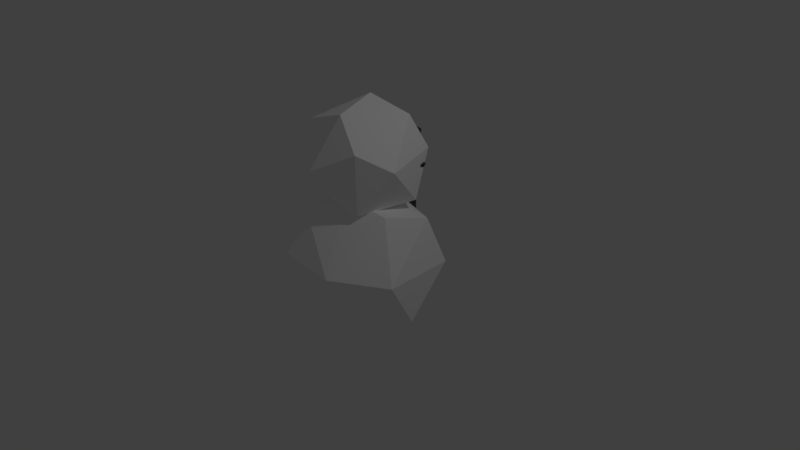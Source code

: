 # Source: snowboy.blend  (saved by Blender 2.79.0; exported with 4.5.12 LTS)
import bpy
from mathutils import Matrix  # noqa: F401  (used for matrix-valued properties, if any)

bpy.ops.wm.read_factory_settings(use_empty=True)
scene = bpy.context.scene
scene.name = 'Scene'

# ---- collections
col_collection_1 = bpy.data.collections.new('Collection 1'); scene.collection.children.link(col_collection_1)

# ---- materials (node trees are filled in below, after node groups)
mat_material_002 = bpy.data.materials.new('Material.002')
mat_material_002.alpha_threshold = 0.0
mat_material_002.use_transparent_shadow = False
mat_material_002.diffuse_color = (1.0, 0.2648, 0.03157, 1.0)
mat_material_002.roughness = 0.5
mat_rock = bpy.data.materials.new('rock')
mat_rock.alpha_threshold = 0.0
mat_rock.use_transparent_shadow = False
mat_rock.diffuse_color = (0.06372, 0.06372, 0.06372, 1.0)
mat_rock.roughness = 0.5
mat_snow = bpy.data.materials.new('snow')
mat_snow.alpha_threshold = 0.0
mat_snow.use_transparent_shadow = False
mat_snow.diffuse_color = (1.0, 1.0, 1.0, 1.0)
mat_snow.roughness = 0.5
mat_rock_001 = bpy.data.materials.new('rock.001')
mat_rock_001.alpha_threshold = 0.0
mat_rock_001.use_transparent_shadow = False
mat_rock_001.diffuse_color = (0.06372, 0.06372, 0.06372, 1.0)
mat_rock_001.roughness = 0.5
mat_rock_002 = bpy.data.materials.new('rock.002')
mat_rock_002.alpha_threshold = 0.0
mat_rock_002.use_transparent_shadow = False
mat_rock_002.diffuse_color = (0.06372, 0.06372, 0.06372, 1.0)
mat_rock_002.roughness = 0.5
mat_rock_003 = bpy.data.materials.new('rock.003')
mat_rock_003.alpha_threshold = 0.0
mat_rock_003.use_transparent_shadow = False
mat_rock_003.diffuse_color = (0.06372, 0.06372, 0.06372, 1.0)
mat_rock_003.roughness = 0.5
mat_rock_004 = bpy.data.materials.new('rock.004')
mat_rock_004.alpha_threshold = 0.0
mat_rock_004.use_transparent_shadow = False
mat_rock_004.diffuse_color = (0.06372, 0.06372, 0.06372, 1.0)
mat_rock_004.roughness = 0.5
mat_rock_005 = bpy.data.materials.new('rock.005')
mat_rock_005.alpha_threshold = 0.0
mat_rock_005.use_transparent_shadow = False
mat_rock_005.diffuse_color = (0.06372, 0.06372, 0.06372, 1.0)
mat_rock_005.roughness = 0.5
mat_rock_006 = bpy.data.materials.new('rock.006')
mat_rock_006.alpha_threshold = 0.0
mat_rock_006.use_transparent_shadow = False
mat_rock_006.diffuse_color = (0.06372, 0.06372, 0.06372, 1.0)
mat_rock_006.roughness = 0.5
mat_rock_007 = bpy.data.materials.new('rock.007')
mat_rock_007.alpha_threshold = 0.0
mat_rock_007.use_transparent_shadow = False
mat_rock_007.diffuse_color = (0.06372, 0.06372, 0.06372, 1.0)
mat_rock_007.roughness = 0.5
mat_rock_008 = bpy.data.materials.new('rock.008')
mat_rock_008.alpha_threshold = 0.0
mat_rock_008.use_transparent_shadow = False
mat_rock_008.diffuse_color = (0.06372, 0.06372, 0.06372, 1.0)
mat_rock_008.roughness = 0.5
mat_material_003 = bpy.data.materials.new('Material.003')
mat_material_003.alpha_threshold = 0.0
mat_material_003.use_transparent_shadow = False
mat_material_003.diffuse_color = (1.0, 0.2648, 0.03157, 1.0)
mat_material_003.roughness = 0.5
mat_material_004 = bpy.data.materials.new('Material.004')
mat_material_004.alpha_threshold = 0.0
mat_material_004.use_transparent_shadow = False
mat_material_004.diffuse_color = (1.0, 0.2648, 0.03157, 1.0)
mat_material_004.roughness = 0.5

# ---- material node trees

# ---- world
world_world = bpy.data.worlds.new('World'); scene.world = world_world
world_world.color = (0.05088, 0.05088, 0.05088)
world_world.use_sun_shadow = False
world_world.sun_shadow_jitter_overblur = 0.0
world_world.cycles.sampling_method = 'MANUAL'

# ---- cameras
cam_camera = bpy.data.cameras.new('Camera')
cam_camera.clip_end = 100.0
cam_camera.lens = 35.0
cam_camera.sensor_width = 32.0
cam_camera.sensor_height = 18.0
cam_camera.ortho_scale = 7.314
cam_camera.dof.focus_distance = 0.0
cam_camera.dof.aperture_fstop = 128.0

# ---- lights
light_lamp = bpy.data.lights.new('Lamp', 'POINT')
light_lamp.transmission_factor = 0.0
light_lamp.cutoff_distance = 30.0
light_lamp.energy = 100.0
light_lamp.shadow_buffer_clip_start = 1.001
light_lamp.shadow_soft_size = 0.1
light_lamp.shadow_maximum_resolution = 0.006
light_lamp.use_absolute_resolution = True

# ---- meshes
me_cube = bpy.data.meshes.new('Cube')
me_cube.from_pydata([(-1.0, -1.0, -1.0), (-1.0, -1.0, 1.0), (-1.0, 1.0, -1.0), (-1.0, 1.0, 1.0), (1.0, -1.0, -1.0), (1.0, -1.0, 1.0), (1.0, 1.0, -1.0), (1.0, 1.0, 1.0)], [], [(0, 1, 3, 2), (2, 3, 7, 6), (6, 7, 5, 4), (4, 5, 1, 0), (2, 6, 4, 0), (7, 3, 1, 5)])
me_cube.materials.append(mat_material_002)
me_cube.use_remesh_preserve_volume = False
me_cube.use_remesh_preserve_attributes = False
me_cube.use_mirror_vertex_groups = False
me_cube.update()
me_cube_001 = bpy.data.meshes.new('Cube.001')
me_cube_001.from_pydata([(-1.0, -1.0, -1.0), (-1.0, -1.0, 1.0), (-1.0, 1.0, -1.0), (-1.0, 1.0, 1.0), (1.0, -1.0, -1.0), (1.0, -1.0, 1.0), (1.0, 1.0, -1.0), (1.0, 1.0, 1.0)], [], [(0, 1, 3, 2), (2, 3, 7, 6), (6, 7, 5, 4), (4, 5, 1, 0), (2, 6, 4, 0), (7, 3, 1, 5)])
me_cube_001.materials.append(mat_rock)
me_cube_001.use_remesh_preserve_volume = False
me_cube_001.use_remesh_preserve_attributes = False
me_cube_001.use_mirror_vertex_groups = False
me_cube_001.update()
me_icosphere = bpy.data.meshes.new('Icosphere')
me_icosphere.from_pydata([(0.0, 0.0, -1.0), (0.7236, -0.5257, -0.4472), (-0.2764, -0.8506, -0.4472), (-0.8944, 0.0, -0.4472), (-0.2764, 0.8506, -0.4472), (0.7236, 0.5257, -0.4472), (0.2764, -0.8506, 0.4472), (-0.7236, -0.5257, 0.4472), (-0.7236, 0.5257, 0.4472), (0.2764, 0.8506, 0.4472), (0.8944, 0.0, 0.4472), (0.0, 0.0, 1.0), (-0.1625, -0.5, -0.8507), (0.4253, -0.309, -0.8507), (0.2629, -0.809, -0.5257), (0.8506, 0.0, -0.5257), (0.4253, 0.309, -0.8507), (-0.5257, 0.0, -0.8507), (-0.6882, -0.5, -0.5257), (-0.1625, 0.5, -0.8507), (-0.6882, 0.5, -0.5257), (0.2629, 0.809, -0.5257), (0.9511, -0.309, 0.0), (0.9511, 0.309, 0.0), (0.0, -1.0, 0.0), (0.5878, -0.809, 0.0), (-0.9511, -0.309, 0.0), (-0.5878, -0.809, 0.0), (-0.5878, 0.809, 0.0), (-0.9511, 0.309, 0.0), (0.5878, 0.809, 0.0), (0.0, 1.0, 0.0), (0.6882, -0.5, 0.5257), (-0.2629, -0.809, 0.5257), (-0.8506, 0.0, 0.5257), (-0.2629, 0.809, 0.5257), (0.6882, 0.5, 0.5257), (0.1625, -0.5, 0.8507), (0.5257, 0.0, 0.8507), (-0.4253, -0.309, 0.8507), (-0.4253, 0.309, 0.8507), (0.1625, 0.5, 0.8507)], [], [(0, 13, 12), (1, 13, 15), (0, 12, 17), (0, 17, 19), (0, 19, 16), (1, 15, 22), (2, 14, 24), (3, 18, 26), (4, 20, 28), (5, 21, 30), (1, 22, 25), (2, 24, 27), (3, 26, 29), (4, 28, 31), (5, 30, 23), (6, 32, 37), (7, 33, 39), (8, 34, 40), (9, 35, 41), (10, 36, 38), (38, 41, 11), (38, 36, 41), (36, 9, 41), (41, 40, 11), (41, 35, 40), (35, 8, 40), (40, 39, 11), (40, 34, 39), (34, 7, 39), (39, 37, 11), (39, 33, 37), (33, 6, 37), (37, 38, 11), (37, 32, 38), (32, 10, 38), (23, 36, 10), (23, 30, 36), (30, 9, 36), (31, 35, 9), (31, 28, 35), (28, 8, 35), (29, 34, 8), (29, 26, 34), (26, 7, 34), (27, 33, 7), (27, 24, 33), (24, 6, 33), (25, 32, 6), (25, 22, 32), (22, 10, 32), (30, 31, 9), (30, 21, 31), (21, 4, 31), (28, 29, 8), (28, 20, 29), (20, 3, 29), (26, 27, 7), (26, 18, 27), (18, 2, 27), (24, 25, 6), (24, 14, 25), (14, 1, 25), (22, 23, 10), (22, 15, 23), (15, 5, 23), (16, 21, 5), (16, 19, 21), (19, 4, 21), (19, 20, 4), (19, 17, 20), (17, 3, 20), (17, 18, 3), (17, 12, 18), (12, 2, 18), (15, 16, 5), (15, 13, 16), (13, 0, 16), (12, 14, 2), (12, 13, 14), (13, 1, 14)])
me_icosphere.materials.append(mat_snow)
me_icosphere.use_remesh_preserve_volume = False
me_icosphere.use_remesh_preserve_attributes = False
me_icosphere.use_mirror_vertex_groups = False
me_icosphere.update()
me_icosphere_001 = bpy.data.meshes.new('Icosphere.001')
me_icosphere_001.from_pydata([(0.0, 0.0, -1.0), (0.7236, -0.5257, -0.4472), (-0.2764, -0.8506, -0.4472), (-0.8944, 0.0, -0.4472), (-0.2764, 0.8506, -0.4472), (0.7236, 0.5257, -0.4472), (0.2764, -0.8506, 0.4472), (-0.7236, -0.5257, 0.4472), (-0.7236, 0.5257, 0.4472), (0.2764, 0.8506, 0.4472), (0.8944, 0.0, 0.4472), (0.0, 0.0, 1.0), (-0.1625, -0.5, -0.8507), (0.4253, -0.309, -0.8507), (0.2629, -0.809, -0.5257), (0.8506, 0.0, -0.5257), (0.4253, 0.309, -0.8507), (-0.5257, 0.0, -0.8507), (-0.6882, -0.5, -0.5257), (-0.1625, 0.5, -0.8507), (-0.6882, 0.5, -0.5257), (0.2629, 0.809, -0.5257), (0.9511, -0.309, 0.0), (0.9511, 0.309, 0.0), (0.0, -1.0, 0.0), (0.5878, -0.809, 0.0), (-0.9511, -0.309, 0.0), (-0.5878, -0.809, 0.0), (-0.5878, 0.809, 0.0), (-0.9511, 0.309, 0.0), (0.5878, 0.809, 0.0), (0.0, 1.0, 0.0), (0.6882, -0.5, 0.5257), (-0.2629, -0.809, 0.5257), (-0.8506, 0.0, 0.5257), (-0.2629, 0.809, 0.5257), (0.6882, 0.5, 0.5257), (0.1625, -0.5, 0.8507), (0.5257, 0.0, 0.8507), (-0.4253, -0.309, 0.8507), (-0.4253, 0.309, 0.8507), (0.1625, 0.5, 0.8507)], [], [(0, 13, 12), (1, 13, 15), (0, 12, 17), (0, 17, 19), (0, 19, 16), (1, 15, 22), (2, 14, 24), (3, 18, 26), (4, 20, 28), (5, 21, 30), (1, 22, 25), (2, 24, 27), (3, 26, 29), (4, 28, 31), (5, 30, 23), (6, 32, 37), (7, 33, 39), (8, 34, 40), (9, 35, 41), (10, 36, 38), (38, 41, 11), (38, 36, 41), (36, 9, 41), (41, 40, 11), (41, 35, 40), (35, 8, 40), (40, 39, 11), (40, 34, 39), (34, 7, 39), (39, 37, 11), (39, 33, 37), (33, 6, 37), (37, 38, 11), (37, 32, 38), (32, 10, 38), (23, 36, 10), (23, 30, 36), (30, 9, 36), (31, 35, 9), (31, 28, 35), (28, 8, 35), (29, 34, 8), (29, 26, 34), (26, 7, 34), (27, 33, 7), (27, 24, 33), (24, 6, 33), (25, 32, 6), (25, 22, 32), (22, 10, 32), (30, 31, 9), (30, 21, 31), (21, 4, 31), (28, 29, 8), (28, 20, 29), (20, 3, 29), (26, 27, 7), (26, 18, 27), (18, 2, 27), (24, 25, 6), (24, 14, 25), (14, 1, 25), (22, 23, 10), (22, 15, 23), (15, 5, 23), (16, 21, 5), (16, 19, 21), (19, 4, 21), (19, 20, 4), (19, 17, 20), (17, 3, 20), (17, 18, 3), (17, 12, 18), (12, 2, 18), (15, 16, 5), (15, 13, 16), (13, 0, 16), (12, 14, 2), (12, 13, 14), (13, 1, 14)])
me_icosphere_001.materials.append(mat_snow)
me_icosphere_001.use_remesh_preserve_volume = False
me_icosphere_001.use_remesh_preserve_attributes = False
me_icosphere_001.use_mirror_vertex_groups = False
me_icosphere_001.update()
me_cube_000 = bpy.data.meshes.new('Cube.000')
me_cube_000.from_pydata([(-1.0, -1.0, -1.0), (-1.0, -1.0, 1.0), (-1.0, 1.0, -1.0), (-1.0, 1.0, 1.0), (1.0, -1.0, -1.0), (1.0, -1.0, 1.0), (1.0, 1.0, -1.0), (1.0, 1.0, 1.0)], [], [(0, 1, 3, 2), (2, 3, 7, 6), (6, 7, 5, 4), (4, 5, 1, 0), (2, 6, 4, 0), (7, 3, 1, 5)])
me_cube_000.materials.append(mat_rock_001)
me_cube_000.use_remesh_preserve_volume = False
me_cube_000.use_remesh_preserve_attributes = False
me_cube_000.use_mirror_vertex_groups = False
me_cube_000.update()
me_cube_002 = bpy.data.meshes.new('Cube.002')
me_cube_002.from_pydata([(-1.0, -1.0, -1.0), (-1.0, -1.0, 1.0), (-1.0, 1.0, -1.0), (-1.0, 1.0, 1.0), (1.0, -1.0, -1.0), (1.0, -1.0, 1.0), (1.0, 1.0, -1.0), (1.0, 1.0, 1.0)], [], [(0, 1, 3, 2), (2, 3, 7, 6), (6, 7, 5, 4), (4, 5, 1, 0), (2, 6, 4, 0), (7, 3, 1, 5)])
me_cube_002.materials.append(mat_rock_002)
me_cube_002.use_remesh_preserve_volume = False
me_cube_002.use_remesh_preserve_attributes = False
me_cube_002.use_mirror_vertex_groups = False
me_cube_002.update()
me_cube_003 = bpy.data.meshes.new('Cube.003')
me_cube_003.from_pydata([(-1.0, -1.0, -1.0), (-1.0, -1.0, 1.0), (-1.0, 1.0, -1.0), (-1.0, 1.0, 1.0), (1.0, -1.0, -1.0), (1.0, -1.0, 1.0), (1.0, 1.0, -1.0), (1.0, 1.0, 1.0)], [], [(0, 1, 3, 2), (2, 3, 7, 6), (6, 7, 5, 4), (4, 5, 1, 0), (2, 6, 4, 0), (7, 3, 1, 5)])
me_cube_003.materials.append(mat_rock_003)
me_cube_003.use_remesh_preserve_volume = False
me_cube_003.use_remesh_preserve_attributes = False
me_cube_003.use_mirror_vertex_groups = False
me_cube_003.update()
me_cube_004 = bpy.data.meshes.new('Cube.004')
me_cube_004.from_pydata([(-1.0, -1.0, -1.0), (-1.0, -1.0, 1.0), (-1.0, 1.0, -1.0), (-1.0, 1.0, 1.0), (1.0, -1.0, -1.0), (1.0, -1.0, 1.0), (1.0, 1.0, -1.0), (1.0, 1.0, 1.0)], [], [(0, 1, 3, 2), (2, 3, 7, 6), (6, 7, 5, 4), (4, 5, 1, 0), (2, 6, 4, 0), (7, 3, 1, 5)])
me_cube_004.materials.append(mat_rock_004)
me_cube_004.use_remesh_preserve_volume = False
me_cube_004.use_remesh_preserve_attributes = False
me_cube_004.use_mirror_vertex_groups = False
me_cube_004.update()
me_cube_005 = bpy.data.meshes.new('Cube.005')
me_cube_005.from_pydata([(-1.0, -1.0, -1.0), (-1.0, -1.0, 1.0), (-1.0, 1.0, -1.0), (-1.0, 1.0, 1.0), (1.0, -1.0, -1.0), (1.0, -1.0, 1.0), (1.0, 1.0, -1.0), (1.0, 1.0, 1.0)], [], [(0, 1, 3, 2), (2, 3, 7, 6), (6, 7, 5, 4), (4, 5, 1, 0), (2, 6, 4, 0), (7, 3, 1, 5)])
me_cube_005.materials.append(mat_rock_005)
me_cube_005.use_remesh_preserve_volume = False
me_cube_005.use_remesh_preserve_attributes = False
me_cube_005.use_mirror_vertex_groups = False
me_cube_005.update()
me_cube_006 = bpy.data.meshes.new('Cube.006')
me_cube_006.from_pydata([(-1.0, -1.0, -1.0), (-1.0, -1.0, 1.0), (-1.0, 1.0, -1.0), (-1.0, 1.0, 1.0), (1.0, -1.0, -1.0), (1.0, -1.0, 1.0), (1.0, 1.0, -1.0), (1.0, 1.0, 1.0)], [], [(0, 1, 3, 2), (2, 3, 7, 6), (6, 7, 5, 4), (4, 5, 1, 0), (2, 6, 4, 0), (7, 3, 1, 5)])
me_cube_006.materials.append(mat_rock_006)
me_cube_006.use_remesh_preserve_volume = False
me_cube_006.use_remesh_preserve_attributes = False
me_cube_006.use_mirror_vertex_groups = False
me_cube_006.update()
me_cube_007 = bpy.data.meshes.new('Cube.007')
me_cube_007.from_pydata([(-1.0, -1.0, -1.0), (-1.0, -1.0, 1.0), (-1.0, 1.0, -1.0), (-1.0, 1.0, 1.0), (1.0, -1.0, -1.0), (1.0, -1.0, 1.0), (1.0, 1.0, -1.0), (1.0, 1.0, 1.0)], [], [(0, 1, 3, 2), (2, 3, 7, 6), (6, 7, 5, 4), (4, 5, 1, 0), (2, 6, 4, 0), (7, 3, 1, 5)])
me_cube_007.materials.append(mat_rock_007)
me_cube_007.use_remesh_preserve_volume = False
me_cube_007.use_remesh_preserve_attributes = False
me_cube_007.use_mirror_vertex_groups = False
me_cube_007.update()
me_cube_008 = bpy.data.meshes.new('Cube.008')
me_cube_008.from_pydata([(-1.0, -1.0, -1.0), (-1.0, -1.0, 1.0), (-1.0, 1.0, -1.0), (-1.0, 1.0, 1.0), (1.0, -1.0, -1.0), (1.0, -1.0, 1.0), (1.0, 1.0, -1.0), (1.0, 1.0, 1.0)], [], [(0, 1, 3, 2), (2, 3, 7, 6), (6, 7, 5, 4), (4, 5, 1, 0), (2, 6, 4, 0), (7, 3, 1, 5)])
me_cube_008.materials.append(mat_rock_008)
me_cube_008.use_remesh_preserve_volume = False
me_cube_008.use_remesh_preserve_attributes = False
me_cube_008.use_mirror_vertex_groups = False
me_cube_008.update()
me_cube_009 = bpy.data.meshes.new('Cube.009')
me_cube_009.from_pydata([(-1.0, -1.0, -1.0), (-1.0, -1.0, 1.0), (-1.0, 1.0, -1.0), (-1.0, 1.0, 1.0), (1.0, -1.0, -1.0), (1.0, -1.0, 1.0), (1.0, 1.0, -1.0), (1.0, 1.0, 1.0)], [], [(0, 1, 3, 2), (2, 3, 7, 6), (6, 7, 5, 4), (4, 5, 1, 0), (2, 6, 4, 0), (7, 3, 1, 5)])
me_cube_009.materials.append(mat_material_003)
me_cube_009.use_remesh_preserve_volume = False
me_cube_009.use_remesh_preserve_attributes = False
me_cube_009.use_mirror_vertex_groups = False
me_cube_009.update()
me_cube_010 = bpy.data.meshes.new('Cube.010')
me_cube_010.from_pydata([(-1.0, -1.0, -1.0), (-1.0, -1.0, 1.0), (-1.0, 1.0, -1.0), (-1.0, 1.0, 1.0), (1.0, -1.0, -1.0), (1.0, -1.0, 1.0), (1.0, 1.0, -1.0), (1.0, 1.0, 1.0)], [], [(0, 1, 3, 2), (2, 3, 7, 6), (6, 7, 5, 4), (4, 5, 1, 0), (2, 6, 4, 0), (7, 3, 1, 5)])
me_cube_010.materials.append(mat_material_004)
me_cube_010.use_remesh_preserve_volume = False
me_cube_010.use_remesh_preserve_attributes = False
me_cube_010.use_mirror_vertex_groups = False
me_cube_010.update()

# ---- objects
ob_cube_009 = bpy.data.objects.new('Cube.009', me_cube)
ob_cube = bpy.data.objects.new('Cube', me_cube_001)
ob_icosphere = bpy.data.objects.new('Icosphere', me_icosphere)
ob_lamp = bpy.data.objects.new('Lamp', light_lamp)
ob_camera = bpy.data.objects.new('Camera', cam_camera)
ob_icosphere_001 = bpy.data.objects.new('Icosphere.001', me_icosphere_001)
ob_cube_001 = bpy.data.objects.new('Cube.001', me_cube_000)
ob_cube_002 = bpy.data.objects.new('Cube.002', me_cube_002)
ob_cube_003 = bpy.data.objects.new('Cube.003', me_cube_003)
ob_cube_004 = bpy.data.objects.new('Cube.004', me_cube_004)
ob_cube_005 = bpy.data.objects.new('Cube.005', me_cube_005)
ob_cube_006 = bpy.data.objects.new('Cube.006', me_cube_006)
ob_cube_007 = bpy.data.objects.new('Cube.007', me_cube_007)
ob_cube_008 = bpy.data.objects.new('Cube.008', me_cube_008)
ob_cube_010 = bpy.data.objects.new('Cube.010', me_cube_009)
ob_cube_011 = bpy.data.objects.new('Cube.011', me_cube_010)

# ---- transforms, parenting, visibility, modifiers, constraints
ob_cube_009.location = (-0.08935, 0.6873, 1.414)
ob_cube_009.rotation_euler = (0.02707, -0.2546, -0.0834)
ob_cube_009.scale = (0.07959, 0.07959, 0.07959)
ob_cube_009.lineart.crease_threshold = 0.0
ob_cube.location = (0.2756, 0.5229, 1.603)
ob_cube.rotation_euler = (-0.0007496, 0.2063, 0.03803)
ob_cube.scale = (0.05697, 0.05697, 0.05697)
ob_cube.lineart.crease_threshold = 0.0
ob_icosphere.location = (0.0, -0.08503, 0.0)
ob_icosphere.rotation_euler = (-0.1409, 0.5677, -1.268)
ob_icosphere.lineart.crease_threshold = 0.0
_m = ob_icosphere.modifiers.new('Decimate', 'DECIMATE')
_m.ratio = 0.5
_m.vertex_group_factor = 1.01
ob_lamp.location = (4.076, 1.005, 5.904)
ob_lamp.rotation_euler = (0.6503, 0.05522, 1.866)
ob_lamp.lock_rotations_4d = False
ob_lamp.empty_display_type = 'ARROWS'
ob_lamp.color = (0.0, 0.0, 0.0, 0.0)
ob_lamp.lineart.crease_threshold = 0.0
ob_camera.location = (7.481, -6.508, 5.344)
ob_camera.rotation_euler = (1.109, 0.0, 0.8149)
ob_camera.lock_rotations_4d = False
ob_camera.empty_display_type = 'ARROWS'
ob_camera.color = (0.0, 0.0, 0.0, 0.0)
ob_camera.display_type = 'WIRE'
ob_camera.lineart.crease_threshold = 0.0
ob_icosphere_001.location = (0.0, -0.05438, 1.364)
ob_icosphere_001.rotation_euler = (6.095, -0.7472, -5.647)
ob_icosphere_001.scale = (0.7607, 0.7607, 0.7607)
ob_icosphere_001.lineart.crease_threshold = 0.0
_m = ob_icosphere_001.modifiers.new('Decimate', 'DECIMATE')
_m.ratio = 0.4
_m.vertex_group_factor = 1.01
ob_cube_001.location = (-0.4328, 0.449, 1.481)
ob_cube_001.rotation_euler = (0.05379, -0.4086, -0.08809)
ob_cube_001.scale = (0.05697, 0.05697, 0.05697)
ob_cube_001.lineart.crease_threshold = 0.0
ob_cube_002.location = (0.524, 0.3815, 1.29)
ob_cube_002.rotation_euler = (0.01397, 0.5073, 0.09914)
ob_cube_002.scale = (0.04189, 0.04189, 0.04189)
ob_cube_002.lineart.crease_threshold = 0.0
ob_cube_003.location = (0.3406, 0.4576, 1.089)
ob_cube_003.rotation_euler = (-0.001015, 0.1872, 0.03447)
ob_cube_003.scale = (0.04189, 0.04189, 0.04189)
ob_cube_003.lineart.crease_threshold = 0.0
ob_cube_004.location = (-0.01511, 0.5733, 1.05)
ob_cube_004.rotation_euler = (0.0087, -0.2058, -0.03895)
ob_cube_004.scale = (0.04189, 0.04189, 0.04189)
ob_cube_004.lineart.crease_threshold = 0.0
ob_cube_005.location = (-0.3026, 0.4345, 1.032)
ob_cube_005.rotation_euler = (0.0005355, 0.2657, 0.04928)
ob_cube_005.scale = (0.04189, 0.04189, 0.04189)
ob_cube_005.lineart.crease_threshold = 0.0
ob_cube_006.location = (-0.5906, 0.3411, 1.165)
ob_cube_006.rotation_euler = (-0.000977, 0.1902, 0.03504)
ob_cube_006.scale = (0.04189, 0.04189, 0.04189)
ob_cube_006.lineart.crease_threshold = 0.0
ob_cube_007.location = (-0.03349, 0.6954, 0.4656)
ob_cube_007.scale = (0.08776, 0.08776, 0.08776)
ob_cube_007.lineart.crease_threshold = 0.0
ob_cube_008.location = (0.06367, 0.7578, 0.008654)
ob_cube_008.rotation_euler = (-0.1648, -0.1715, 1.418)
ob_cube_008.scale = (0.08776, 0.08776, 0.08776)
ob_cube_008.lineart.crease_threshold = 0.0
ob_cube_010.location = (-0.08935, 0.8102, 1.414)
ob_cube_010.rotation_euler = (-0.1185, 0.03458, 0.09316)
ob_cube_010.scale = (0.05348, 0.05348, 0.05348)
ob_cube_010.lineart.crease_threshold = 0.0
ob_cube_011.location = (-0.08935, 0.9019, 1.399)
ob_cube_011.rotation_euler = (-0.1416, -0.1258, 0.04003)
ob_cube_011.scale = (0.04348, 0.04348, 0.04348)
ob_cube_011.lineart.crease_threshold = 0.0

# ---- collection membership
col_collection_1.objects.link(ob_cube_009)
col_collection_1.objects.link(ob_cube)
col_collection_1.objects.link(ob_icosphere)
col_collection_1.objects.link(ob_lamp)
col_collection_1.objects.link(ob_camera)
col_collection_1.objects.link(ob_icosphere_001)
col_collection_1.objects.link(ob_cube_001)
col_collection_1.objects.link(ob_cube_002)
col_collection_1.objects.link(ob_cube_003)
col_collection_1.objects.link(ob_cube_004)
col_collection_1.objects.link(ob_cube_005)
col_collection_1.objects.link(ob_cube_006)
col_collection_1.objects.link(ob_cube_007)
col_collection_1.objects.link(ob_cube_008)
col_collection_1.objects.link(ob_cube_010)
col_collection_1.objects.link(ob_cube_011)

# ---- scene / render settings (as saved in the file)
scene.camera = ob_camera
scene.frame_start = 1; scene.frame_end = 250; scene.frame_set(1)
scene.render.engine = 'BLENDER_EEVEE_NEXT'
scene.render.resolution_percentage = 50
scene.render.dither_intensity = 0.0
scene.cycles.use_denoising = False
scene.cycles.samples = 128
scene.cycles.sampling_pattern = 'TABULATED_SOBOL'
scene.cycles.use_adaptive_sampling = False
scene.cycles.use_light_tree = False
scene.cycles.blur_glossy = 0.0
scene.cycles.sample_clamp_indirect = 0.0
scene.view_settings.view_transform = 'Standard'
bpy.context.view_layer.update()
